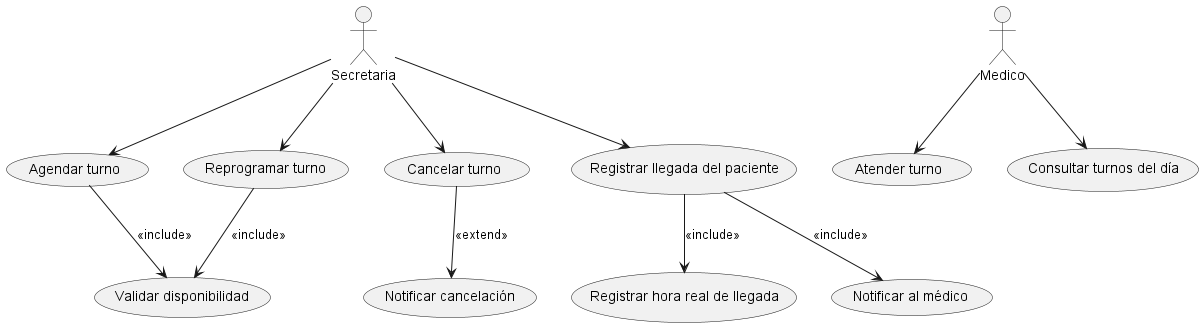

The diagram above was rendered by PlantUML. Its source (embedded in the PNG):
@startuml
actor Secretaria
actor Medico

Secretaria --> (Agendar turno)
Secretaria --> (Reprogramar turno)
Secretaria --> (Cancelar turno)
Secretaria --> (Registrar llegada del paciente)

Medico --> (Atender turno)
Medico --> (Consultar turnos del día)

(Agendar turno) --> (Validar disponibilidad) : <<include>>
(Reprogramar turno) --> (Validar disponibilidad) : <<include>>

(Cancelar turno) --> (Notificar cancelación) : <<extend>>

(Registrar llegada del paciente) --> (Registrar hora real de llegada) : <<include>>
(Registrar llegada del paciente) --> (Notificar al médico) : <<include>>

@enduml